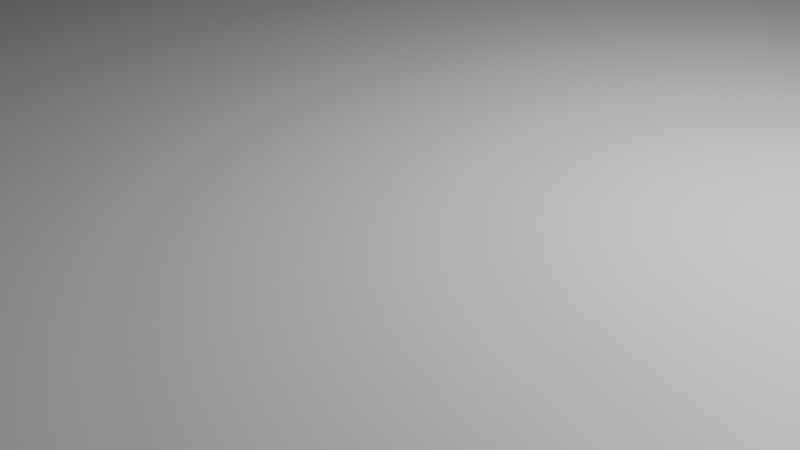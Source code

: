 # Source: kostel2.blend  (saved by Blender 3.3.6; exported with 4.5.12 LTS)
import bpy
from mathutils import Matrix  # noqa: F401  (used for matrix-valued properties, if any)

bpy.ops.wm.read_factory_settings(use_empty=True)
scene = bpy.context.scene
scene.name = 'Scene'

# ---- collections
col_collection = bpy.data.collections.new('Collection'); scene.collection.children.link(col_collection)

# ---- materials (node trees are filled in below, after node groups)
mat_material = bpy.data.materials.new('Material')
mat_material.alpha_threshold = 0.0
mat_material.use_transparent_shadow = False
mat_material.roughness = 0.5
mat_material.line_color = (0.0, 0.0, 0.0, 1.0)

# ---- material node trees
mat_material.use_nodes = True; mat_material.node_tree.nodes.clear()
_N = mat_material.node_tree.nodes; _L = mat_material.node_tree.links
n0 = _N.new('ShaderNodeOutputMaterial'); n0.name = 'Material Output'; n0.location = (300, 300)
n1 = _N.new('ShaderNodeBsdfPrincipled'); n1.name = 'Principled BSDF'; n1.location = (10, 300)
n1.distribution = 'GGX'
n1.subsurface_method = 'RANDOM_WALK_SKIN'
n1.inputs[3].default_value = 1.45
n1.inputs[27].default_value = (0.0, 0.0, 0.0, 1.0)
n1.inputs[28].default_value = 1.0
_L.new(n1.outputs[0], n0.inputs[0])
n0.is_active_output = True

# ---- world
world_world = bpy.data.worlds.new('World'); scene.world = world_world
world_world.use_nodes = True; world_world.node_tree.nodes.clear()
_N = world_world.node_tree.nodes; _L = world_world.node_tree.links
n0 = _N.new('ShaderNodeOutputWorld'); n0.name = 'World Output'; n0.location = (300, 300)
n1 = _N.new('ShaderNodeBackground'); n1.name = 'Background'; n1.location = (10, 300)
n1.inputs[0].default_value = (0.05088, 0.05088, 0.05088, 1.0)
_L.new(n1.outputs[0], n0.inputs[0])
n0.is_active_output = True
world_world.color = (0.05088, 0.05088, 0.05088)
world_world.use_sun_shadow = False
world_world.sun_shadow_jitter_overblur = 0.0

# ---- cameras
cam_camera = bpy.data.cameras.new('Camera')
cam_camera.clip_end = 100.0
cam_camera.ortho_scale = 7.314

# ---- lights
light_light = bpy.data.lights.new('Light', 'POINT')
light_light.transmission_factor = 0.0
light_light.energy = 1000.0
light_light.shadow_soft_size = 0.1
light_light.shadow_maximum_resolution = 0.006
light_light.use_absolute_resolution = True

# ---- meshes
me_cube = bpy.data.meshes.new('Cube')
me_cube.from_pydata([(-2.148, 2.499, 1.0), (-2.148, 2.499, -1.0), (-2.148, -2.499, 1.0), (-2.148, -2.499, -1.0), (-1.674, 2.499, -1.0), (-1.674, -2.499, 1.0), (-1.674, -2.499, -1.0), (-1.674, 2.499, 1.0), (-2.148, 2.499, -15.37), (-2.148, -2.499, -15.37), (-1.674, 2.499, -15.37), (-1.674, -2.499, -15.37), (-2.148, 2.499, -30.75), (-2.148, -2.499, -30.75), (-1.674, 2.499, -30.75), (-1.674, -2.499, -30.75), (-1.674, -2.499, -1.0), (-1.674, 2.499, 1.0), (-1.674, 2.499, -1.0), (-1.674, -2.499, 1.0), (1.865, 6.15, 1.0), (-1.674, -6.15, -1.0), (-1.674, 6.15, 1.0), (-1.674, 6.15, -1.0), (-1.674, -6.15, 1.0), (2.018, 7.326, -15.22), (-1.674, -6.15, -15.24), (-1.674, 6.15, -15.24), (-1.674, -6.15, -1.0), (-1.093, -6.15, -1.0), (-1.093, 6.15, 1.0), (-1.093, 6.15, -1.0), (-1.093, -6.15, 1.0), (-1.093, -6.15, -15.24), (-1.093, 6.15, -15.24), (0.4958, -6.15, -1.0), (0.4958, 6.15, 1.0), (0.4958, -6.15, -15.24), (0.4958, 6.15, -1.0), (0.4958, -6.15, 0.8458), (0.4958, 6.15, -15.24), (1.583, -6.15, -1.0), (1.583, 6.15, 1.0), (1.583, -6.15, -15.24), (1.583, 6.15, -1.0), (1.583, -6.15, 0.8458), (1.583, 6.15, -15.24), (1.583, -7.433, 0.8458), (0.4958, -7.433, 0.8458), (0.4958, -7.433, 0.54), (0.4958, -7.433, -15.24), (1.583, -7.433, 0.54), (1.583, -7.433, -15.24), (0.4958, -8.579, 1.0), (-1.093, -8.579, 1.0), (-1.093, -8.579, -1.0), (-1.093, -8.579, -15.24), (0.4958, -8.579, -1.0), (0.4958, -8.579, -15.24), (1.583, -8.088, 0.994), (0.4958, -8.088, 0.994), (1.583, -9.371, 0.994), (0.4958, -9.371, 0.994), (0.4958, -9.371, 0.6882), (0.4958, -9.371, -14.27), (1.583, -9.371, 0.6882), (1.583, -9.371, -14.27), (1.583, -8.944, -1.0), (1.583, -8.944, -15.24), (1.583, -8.944, 1.0), (0.4958, 7.368, -1.0), (-1.093, 7.368, -1.0), (0.4958, 7.368, -15.24), (-1.093, 7.368, -15.24), (-1.093, 7.368, 1.0), (0.4958, 7.368, 1.0), (1.583, 7.625, -1.0), (0.4958, 7.625, -1.0), (1.583, 7.625, -15.24), (0.4958, 7.625, -15.24), (0.4958, 7.625, 1.0), (1.583, 7.625, 1.0), (2.181, 6.479, -15.22), (1.583, 6.293, 1.0), (1.583, 6.293, -1.0), (1.583, 6.293, -15.24), (1.583, 7.768, -6.539), (0.4958, 7.768, -6.539), (1.583, 7.768, -9.704), (0.4958, 7.768, -9.704), (0.4958, 7.768, 1.0), (1.583, 7.768, 1.0), (1.78, -8.979, -15.22), (1.583, 7.891, 1.0), (1.583, 7.891, -1.0), (1.583, 7.891, -15.24), (1.583, 11.81, -6.539), (0.4958, 11.81, -6.539), (1.583, 11.81, -9.704), (0.4958, 11.81, -9.704), (0.4958, 11.81, 1.0), (1.583, 11.81, 1.0), (0.1974, 7.768, 1.0), (0.1974, 7.768, -6.539), (0.1974, 11.81, 1.0), (0.1974, 11.81, -6.539), (2.32, 5.36, -15.22), (2.431, 4.011, -15.22), (2.509, 2.484, -15.22), (2.55, 0.8379, -15.22), (2.554, -0.8645, -15.22), (2.52, -2.558, -15.22), (2.449, -4.176, -15.22), (2.345, -5.658, -15.22), (1.865, -6.15, -15.24), (1.865, -6.15, 1.0), (1.865, 6.15, -15.24), (1.865, -8.944, -1.0), (1.865, -8.944, -15.24), (1.865, -8.944, 1.0), (1.865, 6.293, 1.0), (1.865, 6.293, -15.24), (1.865, 7.891, 1.0), (1.865, 7.891, -1.0), (1.865, 7.891, -15.24), (2.211, -6.947, -15.22), (2.052, -7.992, -15.22), (1.874, -8.755, -15.22), (1.838, 7.866, -15.22), (1.874, -8.755, 1.064), (1.838, 7.866, 1.064), (2.018, 7.326, 1.064), (1.78, -8.979, 1.064), (2.181, 6.479, 1.064), (2.32, 5.36, 1.064), (2.431, 4.011, 1.064), (2.509, 2.484, 1.064), (2.55, 0.8379, 1.064), (2.554, -0.8645, 1.064), (2.52, -2.558, 1.064), (2.449, -4.176, 1.064), (2.345, -5.658, 1.064), (2.211, -6.947, 1.064), (2.052, -7.992, 1.064), (-1.008, -12.87, 1.0), (-0.5199, -12.87, 1.0), (-1.008, -12.87, -4.829), (-0.5199, -12.87, -4.829), (-1.008, -8.579, 1.0), (-0.5199, -8.578, 1.0), (-1.008, -8.579, -4.829), (-0.5199, -8.578, -4.829)], [(21, 28)], [(7, 0, 2, 5), (6, 5, 2, 3), (3, 2, 0, 1), (1, 0, 7, 4), (3, 1, 8, 9), (16, 19, 5, 6), (17, 7, 5, 19), (11, 9, 13, 15), (6, 3, 9, 11), (1, 4, 10, 8), (4, 6, 11, 10), (12, 14, 15, 13), (9, 8, 12, 13), (10, 11, 15, 14), (8, 10, 14, 12), (4, 7, 17, 18), (4, 18, 16, 6), (78, 79, 89, 88), (80, 81, 91, 90), (30, 22, 24, 32), (29, 32, 24, 21), (21, 23, 27, 26), (29, 21, 26, 33), (39, 32, 54, 53), (27, 34, 33, 26), (37, 35, 57, 58), (36, 30, 32, 39), (23, 22, 30, 31), (23, 31, 34, 27), (42, 36, 39, 45), (35, 37, 50, 49), (41, 45, 47, 51), (34, 40, 37, 33), (36, 38, 70, 75), (30, 36, 75, 74), (115, 45, 69, 119), (20, 42, 45, 115), (40, 46, 43, 37), (44, 46, 78, 76), (46, 40, 79, 78), (51, 47, 61, 65), (47, 45, 59, 61), (39, 48, 62, 60), (43, 41, 51, 52), (39, 35, 49, 48), (37, 43, 52, 50), (57, 55, 56, 58), (57, 53, 54, 55), (33, 37, 58, 56), (35, 39, 53, 57), (32, 29, 55, 54), (29, 33, 56, 55), (65, 61, 62, 63), (65, 63, 64, 66), (59, 60, 62, 61), (50, 52, 66, 64), (45, 39, 60, 59), (49, 50, 64, 63), (52, 51, 65, 66), (48, 49, 63, 62), (117, 67, 68, 118), (117, 119, 69, 67), (45, 41, 67, 69), (41, 43, 68, 67), (71, 74, 75, 70), (71, 70, 72, 73), (34, 31, 71, 73), (40, 34, 73, 72), (38, 40, 72, 70), (31, 30, 74, 71), (116, 46, 85, 121), (38, 36, 80, 77), (36, 42, 81, 80), (42, 44, 76, 81), (40, 38, 77, 79), (121, 85, 95, 124), (86, 88, 98, 96), (88, 89, 99, 98), (81, 76, 86, 91), (44, 42, 83, 84), (77, 80, 90, 87), (76, 78, 88, 86), (46, 44, 84, 85), (79, 77, 87, 89), (84, 83, 93, 94), (85, 84, 94, 95), (97, 100, 101, 96), (97, 96, 98, 99), (90, 91, 101, 100), (90, 100, 104, 102), (91, 86, 96, 101), (89, 87, 97, 99), (103, 102, 104, 105), (87, 90, 102, 103), (100, 97, 105, 104), (97, 87, 103, 105), (83, 120, 122, 93), (94, 93, 122, 123), (94, 123, 124, 95), (42, 20, 120, 83), (43, 114, 118, 68), (46, 116, 114, 43), (111, 139, 138, 110), (110, 138, 137, 109), (109, 137, 136, 108), (108, 136, 135, 107), (107, 135, 134, 106), (106, 134, 133, 82), (82, 133, 131, 25), (92, 132, 129, 127), (25, 131, 130, 128), (127, 129, 143, 126), (126, 143, 142, 125), (125, 142, 141, 113), (113, 141, 140, 112), (112, 140, 139, 111), (144, 145, 147, 146), (146, 147, 151, 150), (150, 151, 149, 148), (148, 149, 145, 144), (146, 150, 148, 144), (151, 147, 145, 149)])
_uv = me_cube.uv_layers.new(name='UVMap')
_uv.uv.foreach_set('vector', [0.8474, 0.5, 0.875, 0.5, 0.875, 0.75, 0.8474, 0.75, 0.375, 0.9724, 0.625, 0.9724, 0.625, 1.0, 0.375, 1.0, 0.375, 0.0, 0.625, 0.0, 0.625, 0.25, 0.375, 0.25, 0.375, 0.25, 0.625, 0.25, 0.625, 0.2776, 0.375, 0.2776, 0.375, 0.0, 0.375, 0.25, 0.375, 0.25, 0.375, 0.0, 0.375, 0.9724, 0.625, 0.9724, 0.625, 0.9724, 0.375, 0.9724, 0.8474, 0.5, 0.8474, 0.5, 0.8474, 0.75, 0.8474, 0.75, 0.375, 0.9724, 0.375, 1.0, 0.375, 1.0, 0.375, 0.9724, 0.375, 0.9724, 0.375, 1.0, 0.375, 1.0, 0.375, 0.9724, 0.375, 0.25, 0.375, 0.2776, 0.375, 0.2776, 0.375, 0.25, 0.1526, 0.5, 0.1526, 0.75, 0.1526, 0.75, 0.1526, 0.5, 0.125, 0.5, 0.1526, 0.5, 0.1526, 0.75, 0.125, 0.75, 0.375, 0.0, 0.375, 0.25, 0.375, 0.25, 0.375, 0.0, 0.1526, 0.5, 0.1526, 0.75, 0.1526, 0.75, 0.1526, 0.5, 0.375, 0.25, 0.375, 0.2776, 0.375, 0.2776, 0.375, 0.25, 0.375, 0.2776, 0.625, 0.2776, 0.625, 0.2776, 0.375, 0.2776, 0.1526, 0.5, 0.1526, 0.5, 0.1526, 0.75, 0.1526, 0.75, 0.3421, 0.5, 0.2789, 0.5, 0.2789, 0.5, 0.3421, 0.5, 0.7211, 0.5, 0.6579, 0.5, 0.6579, 0.5, 0.7211, 0.5, 0.8136, 0.5, 0.8474, 0.5, 0.8474, 0.75, 0.8136, 0.75, 0.375, 0.9386, 0.625, 0.9386, 0.625, 0.9724, 0.375, 0.9724, 0.0, 0.0, 0.0, 0.0, 0.0, 0.0, 0.0, 0.0, 0.375, 0.9386, 0.375, 0.9724, 0.375, 0.9724, 0.375, 0.9386, 0.7211, 0.75, 0.8136, 0.75, 0.8136, 0.75, 0.7211, 0.75, 0.1526, 0.5, 0.1864, 0.5, 0.1864, 0.75, 0.1526, 0.75, 0.375, 0.8461, 0.375, 0.8461, 0.375, 0.8461, 0.375, 0.8461, 0.7211, 0.5, 0.8136, 0.5, 0.8136, 0.75, 0.7211, 0.75, 0.375, 0.2776, 0.625, 0.2776, 0.625, 0.3114, 0.375, 0.3114, 0.375, 0.2776, 0.375, 0.3114, 0.375, 0.3114, 0.375, 0.2776, 0.6579, 0.5, 0.7211, 0.5, 0.7211, 0.75, 0.6579, 0.75, 0.375, 0.8461, 0.375, 0.8461, 0.375, 0.8461, 0.375, 0.8461, 0.375, 0.7829, 0.625, 0.7829, 0.625, 0.7829, 0.375, 0.7829, 0.1864, 0.5, 0.2789, 0.5, 0.2789, 0.75, 0.1864, 0.75, 0.625, 0.4039, 0.375, 0.4039, 0.375, 0.4039, 0.625, 0.4039, 0.8136, 0.5, 0.7211, 0.5, 0.7211, 0.5, 0.8136, 0.5, 0.6415, 0.75, 0.6579, 0.75, 0.6579, 0.75, 0.6415, 0.75, 0.6415, 0.5, 0.6579, 0.5, 0.6579, 0.75, 0.6415, 0.75, 0.2789, 0.5, 0.3421, 0.5, 0.3421, 0.75, 0.2789, 0.75, 0.375, 0.4671, 0.375, 0.4671, 0.375, 0.4671, 0.375, 0.4671, 0.3421, 0.5, 0.2789, 0.5, 0.2789, 0.5, 0.3421, 0.5, 0.375, 0.7829, 0.625, 0.7829, 0.625, 0.7829, 0.375, 0.7829, 0.625, 0.7829, 0.625, 0.7829, 0.625, 0.7829, 0.625, 0.7829, 0.625, 0.8461, 0.625, 0.8461, 0.625, 0.8461, 0.625, 0.8461, 0.375, 0.7829, 0.375, 0.7829, 0.375, 0.7829, 0.375, 0.7829, 0.625, 0.8461, 0.375, 0.8461, 0.375, 0.8461, 0.625, 0.8461, 0.2789, 0.75, 0.3421, 0.75, 0.3421, 0.75, 0.2789, 0.75, 0.375, 0.8461, 0.375, 0.9386, 0.375, 0.9386, 0.375, 0.8461, 0.375, 0.8461, 0.625, 0.8461, 0.625, 0.9386, 0.375, 0.9386, 0.1864, 0.75, 0.2789, 0.75, 0.2789, 0.75, 0.1864, 0.75, 0.375, 0.8461, 0.625, 0.8461, 0.625, 0.8461, 0.375, 0.8461, 0.625, 0.9386, 0.375, 0.9386, 0.375, 0.9386, 0.625, 0.9386, 0.375, 0.9386, 0.375, 0.9386, 0.375, 0.9386, 0.375, 0.9386, 0.375, 0.7829, 0.625, 0.7829, 0.625, 0.8461, 0.375, 0.8461, 0.375, 0.7829, 0.375, 0.8461, 0.375, 0.8461, 0.375, 0.7829, 0.6579, 0.75, 0.7211, 0.75, 0.7211, 0.75, 0.6579, 0.75, 0.2789, 0.75, 0.3421, 0.75, 0.3421, 0.75, 0.2789, 0.75, 0.6579, 0.75, 0.7211, 0.75, 0.7211, 0.75, 0.6579, 0.75, 0.375, 0.8461, 0.375, 0.8461, 0.375, 0.8461, 0.375, 0.8461, 0.375, 0.7829, 0.375, 0.7829, 0.375, 0.7829, 0.375, 0.7829, 0.625, 0.8461, 0.375, 0.8461, 0.375, 0.8461, 0.625, 0.8461, 0.375, 0.7665, 0.375, 0.7829, 0.375, 0.7829, 0.375, 0.7665, 0.375, 0.7665, 0.625, 0.7665, 0.625, 0.7829, 0.375, 0.7829, 0.625, 0.7829, 0.375, 0.7829, 0.375, 0.7829, 0.625, 0.7829, 0.375, 0.7829, 0.375, 0.7829, 0.375, 0.7829, 0.375, 0.7829, 0.375, 0.3114, 0.625, 0.3114, 0.625, 0.4039, 0.375, 0.4039, 0.375, 0.3114, 0.375, 0.4039, 0.375, 0.4039, 0.375, 0.3114, 0.375, 0.3114, 0.375, 0.3114, 0.375, 0.3114, 0.375, 0.3114, 0.2789, 0.5, 0.1864, 0.5, 0.1864, 0.5, 0.2789, 0.5, 0.375, 0.4039, 0.375, 0.4039, 0.375, 0.4039, 0.375, 0.4039, 0.375, 0.3114, 0.625, 0.3114, 0.625, 0.3114, 0.375, 0.3114, 0.3585, 0.5, 0.3421, 0.5, 0.3421, 0.5, 0.3585, 0.5, 0.375, 0.4039, 0.625, 0.4039, 0.625, 0.4039, 0.375, 0.4039, 0.7211, 0.5, 0.6579, 0.5, 0.6579, 0.5, 0.7211, 0.5, 0.625, 0.4671, 0.375, 0.4671, 0.375, 0.4671, 0.625, 0.4671, 0.375, 0.4039, 0.375, 0.4039, 0.375, 0.4039, 0.375, 0.4039, 0.3585, 0.5, 0.3421, 0.5, 0.3421, 0.5, 0.3585, 0.5, 0.375, 0.4671, 0.375, 0.4671, 0.375, 0.4671, 0.375, 0.4671, 0.3421, 0.5, 0.2789, 0.5, 0.2789, 0.5, 0.3421, 0.5, 0.625, 0.4671, 0.375, 0.4671, 0.375, 0.4671, 0.625, 0.4671, 0.375, 0.4671, 0.625, 0.4671, 0.625, 0.4671, 0.375, 0.4671, 0.375, 0.4039, 0.625, 0.4039, 0.625, 0.4039, 0.375, 0.4039, 0.375, 0.4671, 0.375, 0.4671, 0.375, 0.4671, 0.375, 0.4671, 0.375, 0.4671, 0.375, 0.4671, 0.375, 0.4671, 0.375, 0.4671, 0.375, 0.4039, 0.375, 0.4039, 0.375, 0.4039, 0.375, 0.4039, 0.375, 0.4671, 0.625, 0.4671, 0.625, 0.4671, 0.375, 0.4671, 0.375, 0.4671, 0.375, 0.4671, 0.375, 0.4671, 0.375, 0.4671, 0.375, 0.4039, 0.625, 0.4039, 0.625, 0.4671, 0.375, 0.4671, 0.375, 0.4039, 0.375, 0.4671, 0.375, 0.4671, 0.375, 0.4039, 0.7211, 0.5, 0.6579, 0.5, 0.6579, 0.5, 0.7211, 0.5, 0.7211, 0.5, 0.7211, 0.5, 0.7211, 0.5, 0.7211, 0.5, 0.625, 0.4671, 0.375, 0.4671, 0.375, 0.4671, 0.625, 0.4671, 0.375, 0.4039, 0.375, 0.4039, 0.375, 0.4039, 0.375, 0.4039, 0.375, 0.4039, 0.625, 0.4039, 0.625, 0.4039, 0.375, 0.4039, 0.375, 0.4039, 0.625, 0.4039, 0.625, 0.4039, 0.375, 0.4039, 0.625, 0.4039, 0.375, 0.4039, 0.375, 0.4039, 0.625, 0.4039, 0.375, 0.4039, 0.375, 0.4039, 0.375, 0.4039, 0.375, 0.4039, 0.6579, 0.5, 0.6415, 0.5, 0.6415, 0.5, 0.6579, 0.5, 0.375, 0.4671, 0.625, 0.4671, 0.625, 0.4835, 0.375, 0.4835, 0.375, 0.4671, 0.375, 0.4835, 0.375, 0.4835, 0.375, 0.4671, 0.6579, 0.5, 0.6415, 0.5, 0.6415, 0.5, 0.6579, 0.5, 0.3421, 0.75, 0.3585, 0.75, 0.3585, 0.75, 0.3421, 0.75, 0.3421, 0.5, 0.3585, 0.5, 0.3585, 0.75, 0.3421, 0.75, 0.0625, 0.5, 0.0625, 0.9696, 0.03125, 0.9696, 0.03125, 0.5, 0.125, 0.5, 0.125, 0.9696, 0.09375, 0.9696, 0.09375, 0.5, 0.1875, 0.5, 0.1875, 0.9696, 0.1562, 0.9696, 0.1562, 0.5, 0.2812, 0.5, 0.2812, 0.9696, 0.25, 0.9696, 0.25, 0.5, 0.3438, 0.5, 0.3438, 0.9696, 0.3125, 0.9696, 0.3125, 0.5, 0.4062, 0.5, 0.4062, 0.9696, 0.375, 0.9696, 0.375, 0.5, 0.4688, 0.5, 0.4688, 0.9696, 0.4375, 0.9696, 0.4375, 0.5, 0.4844, 0.5, 0.4844, 0.9696, 0.4688, 0.9696, 0.4688, 0.5, 0.5312, 0.5, 0.5312, 0.9696, 0.5, 0.9696, 0.5, 0.5, 0.6562, 0.5, 0.6562, 0.9696, 0.625, 0.9696, 0.625, 0.5, 0.75, 0.5, 0.75, 0.9696, 0.7188, 0.9696, 0.7188, 0.5, 0.7812, 0.5, 0.7812, 0.9696, 0.75, 0.9696, 0.75, 0.5, 0.8438, 0.5, 0.8438, 0.9696, 0.8125, 0.9696, 0.8125, 0.5, 1.0, 0.5, 1.0, 0.9696, 0.9688, 0.9696, 0.9688, 0.5, 0.375, 0.0, 0.625, 0.0, 0.625, 0.25, 0.375, 0.25, 0.375, 0.25, 0.625, 0.25, 0.625, 0.5, 0.375, 0.5, 0.375, 0.5, 0.625, 0.5, 0.625, 0.75, 0.375, 0.75, 0.375, 0.75, 0.625, 0.75, 0.625, 1.0, 0.375, 1.0, 0.125, 0.5, 0.375, 0.5, 0.375, 0.75, 0.125, 0.75, 0.625, 0.5, 0.875, 0.5, 0.875, 0.75, 0.625, 0.75])
me_cube.materials.append(mat_material)
me_cube.use_mirror_vertex_groups = False
me_cube.update()

# ---- objects
ob_cube = bpy.data.objects.new('Cube', me_cube)
ob_light = bpy.data.objects.new('Light', light_light)
ob_camera = bpy.data.objects.new('Camera', cam_camera)

# ---- transforms, parenting, visibility, modifiers, constraints
ob_cube.location = (0.0, 0.0, 0.0)
ob_cube.scale = (-10.5, 1.0, 1.0)
ob_cube.lock_rotations_4d = False
ob_cube.empty_display_type = 'ARROWS'
ob_cube.lineart.crease_threshold = 0.0
ob_light.location = (4.076, 1.005, 5.904)
ob_light.rotation_euler = (0.6503, 0.05522, 1.866)
ob_light.lock_rotations_4d = False
ob_light.empty_display_type = 'ARROWS'
ob_light.color = (0.0, 0.0, 0.0, 0.0)
ob_light.lineart.crease_threshold = 0.0
ob_camera.location = (7.359, -6.926, 4.958)
ob_camera.rotation_euler = (1.109, 0.0, 0.8149)
ob_camera.lock_rotations_4d = False
ob_camera.empty_display_type = 'ARROWS'
ob_camera.color = (0.0, 0.0, 0.0, 0.0)
ob_camera.display_type = 'WIRE'
ob_camera.lineart.crease_threshold = 0.0

# ---- collection membership
col_collection.objects.link(ob_cube)
col_collection.objects.link(ob_light)
col_collection.objects.link(ob_camera)

# ---- scene / render settings (as saved in the file)
scene.camera = ob_camera
scene.frame_start = 1; scene.frame_end = 250; scene.frame_set(1)
scene.render.engine = 'BLENDER_EEVEE_NEXT'
scene.cycles.sampling_pattern = 'TABULATED_SOBOL'
scene.cycles.use_light_tree = False
scene.view_settings.view_transform = 'Filmic'
bpy.context.view_layer.update()
